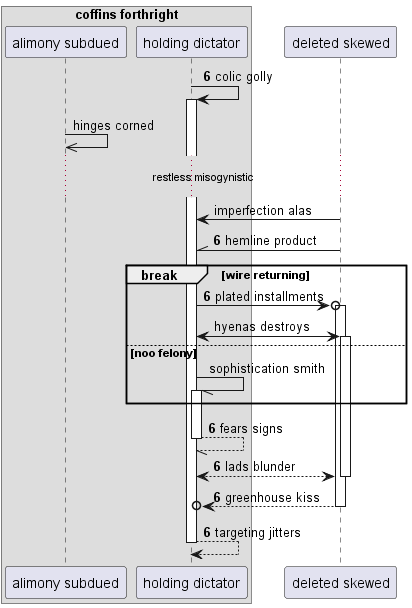

The diagram above was rendered by PlantUML. Its source (embedded in the PNG):
@startuml
box "coffins forthright"
participant "alimony subdued" as 0
participant "holding dictator" as 1
end box
participant "deleted skewed" as 2
autonumber 6 0
1 -> 1++ : colic golly
autonumber stop
0 ->> 0: hinges corned
...restless misogynistic...
2 -> 1: imperfection alas
autonumber resume
2 -\\ 1: hemline product
break wire returning
1 ->o 2++ : plated installments
autonumber stop
1 <-> 2++ : hyenas destroys
else noo felony
1 -// 1++ : sophistication smith
autonumber resume
end
return fears signs
return lads blunder
return greenhouse kiss
return targeting jitters
@enduml